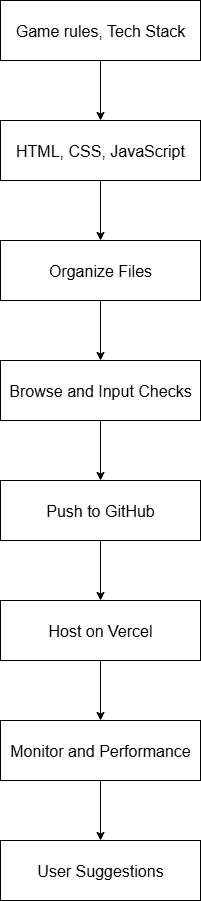

The diagram above was exported from draw.io. Its source (the exported page's mxGraphModel, read from the mxfile embedded in the PNG):
<mxGraphModel dx="1042" dy="562" grid="1" gridSize="10" guides="1" tooltips="1" connect="1" arrows="1" fold="1" page="1" pageScale="1" pageWidth="827" pageHeight="1169" math="0" shadow="0">
  <root>
    <mxCell id="0" />
    <mxCell id="1" parent="0" />
    <mxCell id="L0SnCagVB-_aYqU_0iBm-1" value="&lt;font size=&quot;3&quot;&gt;Game rules, Tech Stack&lt;/font&gt;" style="rounded=0;whiteSpace=wrap;html=1;" vertex="1" parent="1">
      <mxGeometry x="360" y="40" width="200" height="60" as="geometry" />
    </mxCell>
    <mxCell id="L0SnCagVB-_aYqU_0iBm-11" style="edgeStyle=orthogonalEdgeStyle;rounded=0;orthogonalLoop=1;jettySize=auto;html=1;exitX=0.5;exitY=1;exitDx=0;exitDy=0;entryX=0.5;entryY=0;entryDx=0;entryDy=0;" edge="1" parent="1" source="L0SnCagVB-_aYqU_0iBm-2" target="L0SnCagVB-_aYqU_0iBm-3">
      <mxGeometry relative="1" as="geometry" />
    </mxCell>
    <mxCell id="L0SnCagVB-_aYqU_0iBm-2" value="&lt;font size=&quot;3&quot;&gt;HTML, CSS, JavaScript&lt;/font&gt;" style="whiteSpace=wrap;html=1;" vertex="1" parent="1">
      <mxGeometry x="360" y="160" width="200" height="60" as="geometry" />
    </mxCell>
    <mxCell id="L0SnCagVB-_aYqU_0iBm-12" style="edgeStyle=orthogonalEdgeStyle;rounded=0;orthogonalLoop=1;jettySize=auto;html=1;exitX=0.5;exitY=1;exitDx=0;exitDy=0;entryX=0.5;entryY=0;entryDx=0;entryDy=0;" edge="1" parent="1" source="L0SnCagVB-_aYqU_0iBm-3" target="L0SnCagVB-_aYqU_0iBm-4">
      <mxGeometry relative="1" as="geometry" />
    </mxCell>
    <mxCell id="L0SnCagVB-_aYqU_0iBm-3" value="&lt;font size=&quot;3&quot;&gt;Organize Files&lt;/font&gt;" style="whiteSpace=wrap;html=1;" vertex="1" parent="1">
      <mxGeometry x="360" y="280" width="200" height="60" as="geometry" />
    </mxCell>
    <mxCell id="L0SnCagVB-_aYqU_0iBm-4" value="&lt;font size=&quot;3&quot;&gt;Browse and Input Checks&lt;/font&gt;" style="whiteSpace=wrap;html=1;" vertex="1" parent="1">
      <mxGeometry x="360" y="400" width="200" height="60" as="geometry" />
    </mxCell>
    <mxCell id="L0SnCagVB-_aYqU_0iBm-14" style="edgeStyle=orthogonalEdgeStyle;rounded=0;orthogonalLoop=1;jettySize=auto;html=1;exitX=0.5;exitY=1;exitDx=0;exitDy=0;entryX=0.5;entryY=0;entryDx=0;entryDy=0;" edge="1" parent="1" source="L0SnCagVB-_aYqU_0iBm-5" target="L0SnCagVB-_aYqU_0iBm-6">
      <mxGeometry relative="1" as="geometry" />
    </mxCell>
    <mxCell id="L0SnCagVB-_aYqU_0iBm-5" value="&lt;font size=&quot;3&quot;&gt;Push to GitHub&lt;/font&gt;" style="whiteSpace=wrap;html=1;" vertex="1" parent="1">
      <mxGeometry x="360" y="520" width="200" height="60" as="geometry" />
    </mxCell>
    <mxCell id="L0SnCagVB-_aYqU_0iBm-15" style="edgeStyle=orthogonalEdgeStyle;rounded=0;orthogonalLoop=1;jettySize=auto;html=1;exitX=0.5;exitY=1;exitDx=0;exitDy=0;entryX=0.5;entryY=0;entryDx=0;entryDy=0;" edge="1" parent="1" source="L0SnCagVB-_aYqU_0iBm-6" target="L0SnCagVB-_aYqU_0iBm-7">
      <mxGeometry relative="1" as="geometry" />
    </mxCell>
    <mxCell id="L0SnCagVB-_aYqU_0iBm-6" value="&lt;font size=&quot;3&quot;&gt;Host on Vercel&lt;/font&gt;" style="whiteSpace=wrap;html=1;" vertex="1" parent="1">
      <mxGeometry x="360" y="640" width="200" height="60" as="geometry" />
    </mxCell>
    <mxCell id="L0SnCagVB-_aYqU_0iBm-16" style="edgeStyle=orthogonalEdgeStyle;rounded=0;orthogonalLoop=1;jettySize=auto;html=1;exitX=0.5;exitY=1;exitDx=0;exitDy=0;" edge="1" parent="1" source="L0SnCagVB-_aYqU_0iBm-7" target="L0SnCagVB-_aYqU_0iBm-8">
      <mxGeometry relative="1" as="geometry" />
    </mxCell>
    <mxCell id="L0SnCagVB-_aYqU_0iBm-7" value="&lt;font size=&quot;3&quot;&gt;Monitor and Performance&lt;/font&gt;" style="whiteSpace=wrap;html=1;" vertex="1" parent="1">
      <mxGeometry x="360" y="760" width="200" height="60" as="geometry" />
    </mxCell>
    <mxCell id="L0SnCagVB-_aYqU_0iBm-8" value="&lt;font size=&quot;3&quot;&gt;User Suggestions&lt;/font&gt;" style="whiteSpace=wrap;html=1;" vertex="1" parent="1">
      <mxGeometry x="360" y="880" width="200" height="60" as="geometry" />
    </mxCell>
    <mxCell id="L0SnCagVB-_aYqU_0iBm-10" value="" style="endArrow=classic;html=1;rounded=0;entryX=0.5;entryY=0;entryDx=0;entryDy=0;exitX=0.5;exitY=1;exitDx=0;exitDy=0;" edge="1" parent="1" source="L0SnCagVB-_aYqU_0iBm-1" target="L0SnCagVB-_aYqU_0iBm-2">
      <mxGeometry width="50" height="50" relative="1" as="geometry">
        <mxPoint x="330" y="170" as="sourcePoint" />
        <mxPoint x="380" y="120" as="targetPoint" />
      </mxGeometry>
    </mxCell>
    <mxCell id="L0SnCagVB-_aYqU_0iBm-13" value="" style="endArrow=classic;html=1;rounded=0;entryX=0.5;entryY=0;entryDx=0;entryDy=0;exitX=0.5;exitY=1;exitDx=0;exitDy=0;" edge="1" parent="1" source="L0SnCagVB-_aYqU_0iBm-4" target="L0SnCagVB-_aYqU_0iBm-5">
      <mxGeometry width="50" height="50" relative="1" as="geometry">
        <mxPoint x="390" y="520" as="sourcePoint" />
        <mxPoint x="440" y="470" as="targetPoint" />
      </mxGeometry>
    </mxCell>
  </root>
</mxGraphModel>